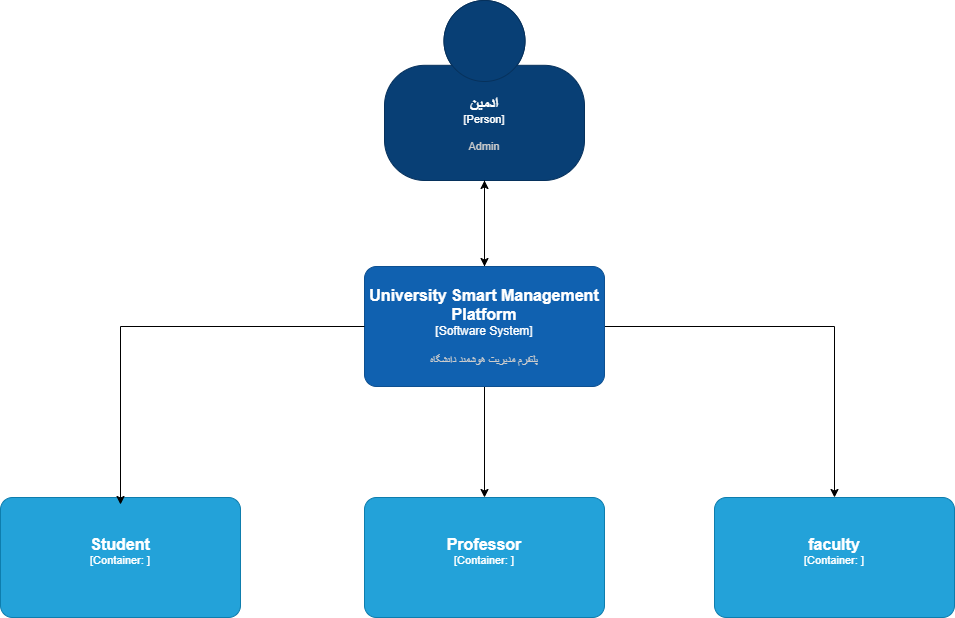

The diagram above was exported from draw.io. Its source (the exported page's mxGraphModel, read from the mxfile embedded in the PNG):
<mxGraphModel dx="2430" dy="823" grid="1" gridSize="14" guides="1" tooltips="1" connect="1" arrows="1" fold="1" page="1" pageScale="1" pageWidth="827" pageHeight="1169" math="0" shadow="0">
  <root>
    <mxCell id="0" />
    <mxCell id="1" parent="0" />
    <object placeholders="1" c4Name="ادمین" c4Type="Person" c4Description="Admin" label="&lt;font style=&quot;font-size: 16px&quot;&gt;&lt;b&gt;%c4Name%&lt;/b&gt;&lt;/font&gt;&lt;div&gt;[%c4Type%]&lt;/div&gt;&lt;br&gt;&lt;div&gt;&lt;font style=&quot;font-size: 11px&quot;&gt;&lt;font color=&quot;#cccccc&quot;&gt;%c4Description%&lt;/font&gt;&lt;/div&gt;" id="0cqRB05ESU3dpPGB2mjC-2">
      <mxCell parent="1" style="html=1;fontSize=11;dashed=0;whiteSpace=wrap;fillColor=#083F75;strokeColor=#06315C;fontColor=#ffffff;shape=mxgraph.c4.person2;align=center;metaEdit=1;points=[[0.5,0,0],[1,0.5,0],[1,0.75,0],[0.75,1,0],[0.5,1,0],[0.25,1,0],[0,0.75,0],[0,0.5,0]];resizable=0;" vertex="1">
        <mxGeometry height="180" width="200" x="314" y="28" as="geometry" />
      </mxCell>
    </object>
    <mxCell id="0cqRB05ESU3dpPGB2mjC-7" edge="1" parent="1" source="0cqRB05ESU3dpPGB2mjC-3" style="edgeStyle=orthogonalEdgeStyle;rounded=0;orthogonalLoop=1;jettySize=auto;html=1;" target="0cqRB05ESU3dpPGB2mjC-2" value="">
      <mxGeometry relative="1" as="geometry" />
    </mxCell>
    <mxCell id="0cqRB05ESU3dpPGB2mjC-11" edge="1" parent="1" source="0cqRB05ESU3dpPGB2mjC-3" style="edgeStyle=orthogonalEdgeStyle;rounded=0;orthogonalLoop=1;jettySize=auto;html=1;" target="0cqRB05ESU3dpPGB2mjC-9" value="">
      <mxGeometry relative="1" as="geometry" />
    </mxCell>
    <mxCell id="0cqRB05ESU3dpPGB2mjC-13" edge="1" parent="1" source="0cqRB05ESU3dpPGB2mjC-3" style="edgeStyle=orthogonalEdgeStyle;rounded=0;orthogonalLoop=1;jettySize=auto;html=1;" target="0cqRB05ESU3dpPGB2mjC-10" value="">
      <mxGeometry relative="1" as="geometry">
        <mxPoint x="763.9999999999995" y="465" as="targetPoint" />
      </mxGeometry>
    </mxCell>
    <object placeholders="1" c4Name="University Smart Management Platform" c4Type="Software System" c4Description="پلتفرم مدیریت هوشمند دانشگاه" label="&lt;font style=&quot;font-size: 16px&quot;&gt;&lt;b&gt;%c4Name%&lt;/b&gt;&lt;/font&gt;&lt;div&gt;[%c4Type%]&lt;/div&gt;&lt;br&gt;&lt;div&gt;&lt;font style=&quot;font-size: 11px&quot;&gt;&lt;font color=&quot;#cccccc&quot;&gt;%c4Description%&lt;/font&gt;&lt;/div&gt;" id="0cqRB05ESU3dpPGB2mjC-3">
      <mxCell parent="1" style="rounded=1;whiteSpace=wrap;html=1;labelBackgroundColor=none;fillColor=#1061B0;fontColor=#ffffff;align=center;arcSize=10;strokeColor=#0D5091;metaEdit=1;resizable=0;points=[[0.25,0,0],[0.5,0,0],[0.75,0,0],[1,0.25,0],[1,0.5,0],[1,0.75,0],[0.75,1,0],[0.5,1,0],[0.25,1,0],[0,0.75,0],[0,0.5,0],[0,0.25,0]];" vertex="1">
        <mxGeometry height="120" width="240" x="294" y="294" as="geometry" />
      </mxCell>
    </object>
    <mxCell id="0cqRB05ESU3dpPGB2mjC-6" edge="1" parent="1" source="0cqRB05ESU3dpPGB2mjC-2" style="edgeStyle=orthogonalEdgeStyle;rounded=0;orthogonalLoop=1;jettySize=auto;html=1;entryX=0.5;entryY=0;entryDx=0;entryDy=0;entryPerimeter=0;" target="0cqRB05ESU3dpPGB2mjC-3">
      <mxGeometry relative="1" as="geometry" />
    </mxCell>
    <object placeholders="1" c4Name="Student" c4Type="Container" c4Technology="" c4Description="" label="&lt;font style=&quot;font-size: 16px&quot;&gt;&lt;b&gt;%c4Name%&lt;/b&gt;&lt;/font&gt;&lt;div&gt;[%c4Type%: %c4Technology%]&lt;/div&gt;&lt;br&gt;&lt;div&gt;&lt;font style=&quot;font-size: 11px&quot;&gt;&lt;font color=&quot;#E6E6E6&quot;&gt;%c4Description%&lt;/font&gt;&lt;/div&gt;" id="0cqRB05ESU3dpPGB2mjC-8">
      <mxCell parent="1" style="rounded=1;whiteSpace=wrap;html=1;fontSize=11;labelBackgroundColor=none;fillColor=#23A2D9;fontColor=#ffffff;align=center;arcSize=10;strokeColor=#0E7DAD;metaEdit=1;resizable=0;points=[[0.25,0,0],[0.5,0,0],[0.75,0,0],[1,0.25,0],[1,0.5,0],[1,0.75,0],[0.75,1,0],[0.5,1,0],[0.25,1,0],[0,0.75,0],[0,0.5,0],[0,0.25,0]];direction=west;" vertex="1">
        <mxGeometry height="120" width="240" x="-70" y="525" as="geometry" />
      </mxCell>
    </object>
    <object placeholders="1" c4Name="Professor" c4Type="Container" c4Technology="" c4Description="" label="&lt;font style=&quot;font-size: 16px&quot;&gt;&lt;b&gt;%c4Name%&lt;/b&gt;&lt;/font&gt;&lt;div&gt;[%c4Type%: %c4Technology%]&lt;/div&gt;&lt;br&gt;&lt;div&gt;&lt;font style=&quot;font-size: 11px&quot;&gt;&lt;font color=&quot;#E6E6E6&quot;&gt;%c4Description%&lt;/font&gt;&lt;/div&gt;" id="0cqRB05ESU3dpPGB2mjC-9">
      <mxCell parent="1" style="rounded=1;whiteSpace=wrap;html=1;fontSize=11;labelBackgroundColor=none;fillColor=#23A2D9;fontColor=#ffffff;align=center;arcSize=10;strokeColor=#0E7DAD;metaEdit=1;resizable=0;points=[[0.25,0,0],[0.5,0,0],[0.75,0,0],[1,0.25,0],[1,0.5,0],[1,0.75,0],[0.75,1,0],[0.5,1,0],[0.25,1,0],[0,0.75,0],[0,0.5,0],[0,0.25,0]];" vertex="1">
        <mxGeometry height="120" width="240" x="294" y="525" as="geometry" />
      </mxCell>
    </object>
    <object placeholders="1" c4Name="faculty" c4Type="Container" c4Technology="" c4Description="" label="&lt;font style=&quot;font-size: 16px&quot;&gt;&lt;b&gt;%c4Name%&lt;/b&gt;&lt;/font&gt;&lt;div&gt;[%c4Type%: %c4Technology%]&lt;/div&gt;&lt;br&gt;&lt;div&gt;&lt;font style=&quot;font-size: 11px&quot;&gt;&lt;font color=&quot;#E6E6E6&quot;&gt;%c4Description%&lt;/font&gt;&lt;/div&gt;" id="0cqRB05ESU3dpPGB2mjC-10">
      <mxCell parent="1" style="rounded=1;whiteSpace=wrap;html=1;fontSize=11;labelBackgroundColor=none;fillColor=#23A2D9;fontColor=#ffffff;align=center;arcSize=10;strokeColor=#0E7DAD;metaEdit=1;resizable=0;points=[[0.25,0,0],[0.5,0,0],[0.75,0,0],[1,0.25,0],[1,0.5,0],[1,0.75,0],[0.75,1,0],[0.5,1,0],[0.25,1,0],[0,0.75,0],[0,0.5,0],[0,0.25,0]];" vertex="1">
        <mxGeometry height="120" width="240" x="644" y="525" as="geometry" />
      </mxCell>
    </object>
    <mxCell id="0cqRB05ESU3dpPGB2mjC-17" edge="1" parent="1" source="0cqRB05ESU3dpPGB2mjC-3" style="edgeStyle=orthogonalEdgeStyle;rounded=0;orthogonalLoop=1;jettySize=auto;html=1;exitX=0;exitY=0.5;exitDx=0;exitDy=0;exitPerimeter=0;">
      <mxGeometry relative="1" as="geometry">
        <Array as="points">
          <mxPoint x="50" y="354" />
        </Array>
        <mxPoint x="50" y="532" as="targetPoint" />
      </mxGeometry>
    </mxCell>
  </root>
</mxGraphModel>